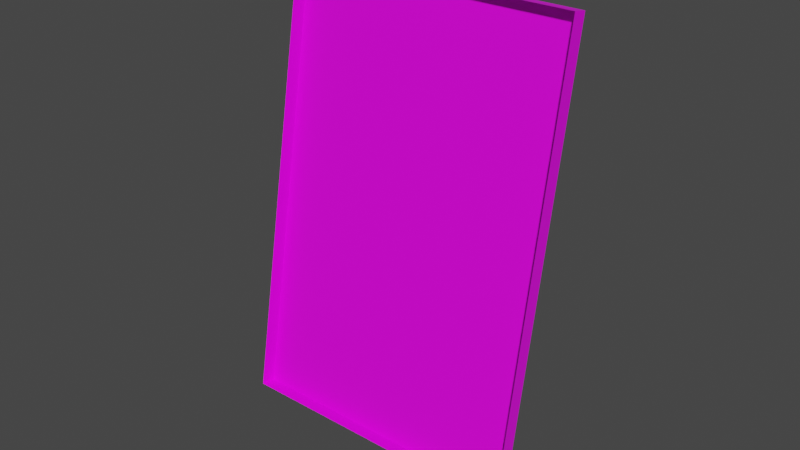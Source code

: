 # Source: eventSlot6.blend  (saved by Blender 3.2.14; exported with 4.5.12 LTS)
import bpy
from mathutils import Matrix  # noqa: F401  (used for matrix-valued properties, if any)

bpy.ops.wm.read_factory_settings(use_empty=True)
scene = bpy.context.scene
scene.name = 'Scene'

# ---- collections
col_collection = bpy.data.collections.new('Collection'); scene.collection.children.link(col_collection)

# ---- images (referenced by path relative to the original .blend; pixels are not part of the script)
import os
ASSET_DIR = os.environ.get("B2B_ASSET_DIR", "")  # directory of the original .blend (textures are referenced by path, not embedded)
HERE = os.path.dirname(os.path.abspath(__file__))  # packed textures are extracted next to this script under _unpacked/

def load_image(name, relpath, width, height, colorspace="sRGB"):
    """Load a texture the original file referenced (path relative to the .blend, or extracted next to this script)."""
    p = next((c for c in (os.path.join(HERE, relpath), os.path.join(ASSET_DIR, relpath)) if relpath and os.path.exists(c)), "")
    if p:
        img = bpy.data.images.load(p, check_existing=True)
        img.name = name
    else:  # same state as the original file: an image datablock whose file is absent (Cycles renders it pink)
        img = bpy.data.images.new(name, width, height)
        img.source = "FILE"
        img.filepath = "//" + (relpath or name)
    img.colorspace_settings.name = colorspace
    return img
img_texture_timeline_png = load_image('texture_timeline.png', 'texture_timeline.png', 1024, 1024, 'sRGB')

# ---- materials (node trees are filled in below, after node groups)
mat_material = bpy.data.materials.new('Material')
mat_material.alpha_threshold = 0.0
mat_material.use_transparent_shadow = False
mat_material.line_color = (0.0, 0.0, 0.0, 1.0)

# ---- material node trees
mat_material.use_nodes = True; mat_material.node_tree.nodes.clear()
_N = mat_material.node_tree.nodes; _L = mat_material.node_tree.links
n0 = _N.new('ShaderNodeOutputMaterial'); n0.name = 'Material Output'; n0.location = (300, 300)
n1 = _N.new('ShaderNodeBsdfPrincipled'); n1.name = 'Principled BSDF'; n1.location = (10, 300)
n1.distribution = 'GGX'
n1.subsurface_method = 'RANDOM_WALK_SKIN'
n1.inputs[2].default_value = 0.4
n1.inputs[3].default_value = 1.45
n1.inputs[27].default_value = (0.0, 0.0, 0.0, 1.0)
n1.inputs[28].default_value = 1.0
n2 = _N.new('ShaderNodeTexImage'); n2.name = 'Image Texture'; n2.location = (-326, 256)
n2.image = img_texture_timeline_png
_L.new(n1.outputs[0], n0.inputs[0])
_L.new(n2.outputs[0], n1.inputs[0])
n0.is_active_output = True

# ---- world
world_world = bpy.data.worlds.new('World'); scene.world = world_world
world_world.use_nodes = True; world_world.node_tree.nodes.clear()
_N = world_world.node_tree.nodes; _L = world_world.node_tree.links
n0 = _N.new('ShaderNodeOutputWorld'); n0.name = 'World Output'; n0.location = (300, 300)
n1 = _N.new('ShaderNodeBackground'); n1.name = 'Background'; n1.location = (10, 300)
n1.inputs[0].default_value = (0.05088, 0.05088, 0.05088, 1.0)
_L.new(n1.outputs[0], n0.inputs[0])
n0.is_active_output = True
world_world.color = (0.05088, 0.05088, 0.05088)
world_world.use_sun_shadow = False
world_world.sun_shadow_jitter_overblur = 0.0

# ---- meshes
me_timeline = bpy.data.meshes.new('timeline')
me_timeline.from_pydata([(0.5, -1.0, -0.125), (0.5835, 0.03202, -0.5), (0.5835, 0.03202, -0.25), (0.5835, 0.03202, -0.75), (0.5, 0.03202, -0.125), (0.5, 0.03202, -0.75), (0.5, 0.03202, -0.5), (0.5, 0.03202, -0.25), (0.3331, -1.0, -0.5), (0.3331, -1.0, -0.25), (0.3331, -1.0, -0.75), (0.3331, -1.0, -0.125), (0.667, -1.0, -0.25), (0.667, -1.0, -0.5), (0.667, -1.0, -0.75), (0.667, -1.0, -0.125), (0.4165, -1.0, -0.125), (0.5835, -1.0, -0.125), (0.5, -1.0, -0.875), (0.3331, -1.0, -0.875), (0.667, -1.0, -0.875), (0.4165, -1.0, -0.875), (0.5835, -1.0, -0.875), (0.4165, 0.03202, -0.5), (0.3331, 0.03202, -0.5), (0.4165, 0.03202, -0.25), (0.3331, 0.03202, -0.25), (0.4165, 0.03202, -0.75), (0.3331, 0.03202, -0.75), (0.3331, 0.03202, -0.125), (0.667, 0.03202, -0.25), (0.667, 0.03202, -0.5), (0.667, 0.03202, -0.75), (0.667, 0.03202, -0.125), (0.4165, 0.03202, -0.125), (0.5835, 0.03202, -0.125), (0.5, 0.03202, -0.875), (0.3331, 0.03202, -0.875), (0.667, 0.03202, -0.875), (0.4165, 0.03202, -0.875), (0.5835, 0.03202, -0.875)], [], [(16, 11, 29, 34), (12, 15, 33, 30), (14, 13, 31, 32), (13, 12, 30, 31), (11, 9, 26, 29), (8, 10, 28, 24), (9, 8, 24, 26), (21, 18, 36, 39), (0, 16, 34, 4), (18, 22, 40, 36), (19, 21, 39, 37), (22, 20, 38, 40), (20, 14, 32, 38), (10, 19, 37, 28), (15, 17, 35, 33), (17, 0, 4, 35), (3, 1, 6, 5), (1, 2, 7, 6), (40, 3, 5, 36), (39, 27, 28, 37), (23, 25, 26, 24), (27, 23, 24, 28), (25, 34, 29, 26), (2, 35, 4, 7), (30, 33, 35, 2), (38, 32, 3, 40), (31, 30, 2, 1), (32, 31, 1, 3), (7, 4, 34, 25), (5, 6, 23, 27), (6, 7, 25, 23), (36, 5, 27, 39)])
_uv = me_timeline.uv_layers.new(name='UVMap')
_uv.uv.foreach_set('vector', [0.7108, 0.4189, 0.674, 0.4189, 0.6658, 0.4373, 0.7067, 0.4373, 0.8213, 0.3638, 0.8213, 0.4189, 0.8295, 0.4373, 0.8295, 0.3761, 0.8213, 0.1434, 0.8213, 0.2536, 0.8295, 0.2536, 0.8295, 0.1311, 0.8213, 0.2536, 0.8213, 0.3638, 0.8295, 0.3761, 0.8295, 0.2536, 0.674, 0.4189, 0.674, 0.3638, 0.6658, 0.3761, 0.6658, 0.4373, 0.674, 0.2536, 0.674, 0.1434, 0.6658, 0.1311, 0.6658, 0.2536, 0.674, 0.3638, 0.674, 0.2536, 0.6658, 0.2536, 0.6658, 0.3761, 0.7108, 0.08824, 0.7476, 0.08824, 0.7476, 0.06986, 0.7067, 0.06986, 0.7476, 0.4189, 0.7108, 0.4189, 0.7067, 0.4373, 0.7476, 0.4373, 0.7476, 0.08824, 0.7845, 0.08824, 0.7885, 0.06986, 0.7476, 0.06986, 0.674, 0.08824, 0.7108, 0.08824, 0.7067, 0.06986, 0.6658, 0.06986, 0.7845, 0.08824, 0.8213, 0.08824, 0.8295, 0.06986, 0.7885, 0.06986, 0.8213, 0.08824, 0.8213, 0.1434, 0.8295, 0.1311, 0.8295, 0.06986, 0.674, 0.1434, 0.674, 0.08824, 0.6658, 0.06986, 0.6658, 0.1311, 0.8213, 0.4189, 0.7845, 0.4189, 0.7885, 0.4373, 0.8295, 0.4373, 0.7845, 0.4189, 0.7476, 0.4189, 0.7476, 0.4373, 0.7885, 0.4373, 0.7845, 0.1434, 0.7845, 0.2536, 0.7476, 0.2536, 0.7476, 0.1434, 0.7845, 0.2536, 0.7845, 0.3638, 0.7476, 0.3638, 0.7476, 0.2536, 0.7845, 0.08824, 0.7845, 0.1434, 0.7476, 0.1434, 0.7476, 0.08824, 0.7108, 0.08824, 0.7108, 0.1434, 0.674, 0.1434, 0.674, 0.08824, 0.7108, 0.2536, 0.7108, 0.3638, 0.674, 0.3638, 0.674, 0.2536, 0.7108, 0.1434, 0.7108, 0.2536, 0.674, 0.2536, 0.674, 0.1434, 0.7108, 0.3638, 0.7108, 0.4189, 0.674, 0.4189, 0.674, 0.3638, 0.7845, 0.3638, 0.7845, 0.4189, 0.7476, 0.4189, 0.7476, 0.3638, 0.8213, 0.3638, 0.8213, 0.4189, 0.7845, 0.4189, 0.7845, 0.3638, 0.8213, 0.08824, 0.8213, 0.1434, 0.7845, 0.1434, 0.7845, 0.08824, 0.8213, 0.2536, 0.8213, 0.3638, 0.7845, 0.3638, 0.7845, 0.2536, 0.8213, 0.1434, 0.8213, 0.2536, 0.7845, 0.2536, 0.7845, 0.1434, 0.7476, 0.3638, 0.7476, 0.4189, 0.7108, 0.4189, 0.7108, 0.3638, 0.7476, 0.1434, 0.7476, 0.2536, 0.7108, 0.2536, 0.7108, 0.1434, 0.7476, 0.2536, 0.7476, 0.3638, 0.7108, 0.3638, 0.7108, 0.2536, 0.7476, 0.08824, 0.7476, 0.1434, 0.7108, 0.1434, 0.7108, 0.08824])
me_timeline.materials.append(mat_material)
me_timeline.use_mirror_vertex_groups = False
me_timeline.update()

# ---- objects
ob_timeline = bpy.data.objects.new('timeline', me_timeline)

# ---- transforms, parenting, visibility, modifiers, constraints
ob_timeline.location = (0.0, 0.3, 0.37)
ob_timeline.rotation_euler = (-0.1745, -0.0, 0.0)
ob_timeline.scale = (0.2851, 0.004752, 0.1898)
ob_timeline.lock_rotations_4d = False
ob_timeline.empty_display_type = 'ARROWS'
ob_timeline.lineart.crease_threshold = 0.0

# ---- collection membership
col_collection.objects.link(ob_timeline)

# ---- scene / render settings (as saved in the file)
scene.frame_start = 1; scene.frame_end = 250; scene.frame_set(1)
scene.render.engine = 'BLENDER_EEVEE_NEXT'
scene.cycles.sampling_pattern = 'TABULATED_SOBOL'
scene.cycles.use_light_tree = False
scene.view_settings.view_transform = 'Filmic'
bpy.context.view_layer.update()

# ---- added for rendering (the .blend has no active camera and no usable light): camera, sun
cam_auto = bpy.data.cameras.new('AutoCamera')
cam_auto.lens = 50.0
cam_auto.sensor_width = 36.0
cam_auto.clip_end = 1000.0
ob_auto_camera = bpy.data.objects.new('AutoCamera', cam_auto)
scene.collection.objects.link(ob_auto_camera)
ob_auto_camera.location = (0.32761, 0.0591981, 0.424956)
ob_auto_camera.rotation_euler = (1.09748, -7.21219e-08, 0.694738)
scene.camera = ob_auto_camera
light_auto_sun = bpy.data.lights.new('AutoSun', 'SUN')
light_auto_sun.energy = 3.0
light_auto_sun.angle = 0.0523599
ob_auto_sun = bpy.data.objects.new('AutoSun', light_auto_sun)
scene.collection.objects.link(ob_auto_sun)
ob_auto_sun.rotation_euler = (0.872665, 0.174533, 0.523599)
bpy.context.view_layer.update()

